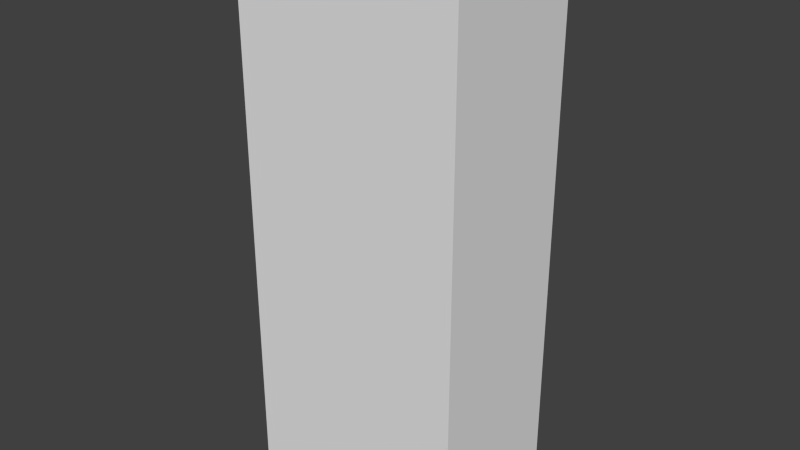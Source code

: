# Source: placard_en_fer.blend  (saved by Blender 2.64.0; exported with 4.5.12 LTS)
import bpy
from mathutils import Matrix  # noqa: F401  (used for matrix-valued properties, if any)

bpy.ops.wm.read_factory_settings(use_empty=True)
scene = bpy.context.scene
scene.name = 'Scene'

# ---- collections
col_collection_1 = bpy.data.collections.new('Collection 1'); scene.collection.children.link(col_collection_1)

# ---- materials (node trees are filled in below, after node groups)
mat_skin = bpy.data.materials.new('skin')
mat_skin.alpha_threshold = 0.0
mat_skin.use_transparent_shadow = False
mat_skin.specular_color = (0.0, 0.0, 0.0)
mat_skin.roughness = 0.5
mat_skin.specular_intensity = 1.0
mat_skin.line_color = (0.0, 0.0, 0.0, 1.0)

# ---- material node trees

# ---- world
world_world = bpy.data.worlds.new('World'); scene.world = world_world
world_world.color = (0.05088, 0.05088, 0.05088)
world_world.use_sun_shadow = False
world_world.sun_shadow_jitter_overblur = 0.0
world_world.cycles.sampling_method = 'MANUAL'
world_world.cycles.sample_map_resolution = 256

# ---- meshes
me_group = bpy.data.meshes.new('Group')
me_group.from_pydata([(-12.21, -0.2378, -7.86), (-12.21, -0.2378, 7.666), (-12.21, 58.62, 7.666), (-12.21, 58.62, -7.86), (12.12, -0.2378, -7.86), (12.12, -0.2378, 7.666), (12.12, 58.62, -7.86), (12.12, 58.62, 7.666)], [], [(0, 1, 2), (0, 2, 3), (0, 4, 5), (0, 5, 1), (3, 6, 4), (4, 0, 3), (2, 7, 6), (2, 6, 3), (1, 5, 7), (1, 7, 2), (6, 7, 5), (6, 5, 4)])
_uv = me_group.uv_layers.new(name='UVMap')
_uv.uv.foreach_set('vector', [0.03516, 0.0625, 0.3359, 0.0625, 0.3359, 0.918, 0.03516, 0.0625, 0.3359, 0.918, 0.03516, 0.918, 0.5625, 0.1445, 0.5625, 0.4023, 0.3945, 0.4023, 0.5625, 0.1445, 0.3945, 0.4023, 0.3945, 0.1445, 0.9688, 0.9219, 0.6914, 0.9219, 0.6914, 0.05859, 0.6914, 0.05859, 0.9688, 0.05859, 0.9688, 0.9219, 0.5586, 0.6133, 0.5586, 0.8711, 0.3906, 0.8711, 0.5586, 0.6133, 0.3906, 0.8711, 0.3906, 0.6133, 0.9688, 0.9141, 0.6953, 0.9141, 0.6953, 0.05469, 0.9688, 0.9141, 0.6953, 0.05469, 0.9688, 0.05469, 0.6133, 0.918, 0.3477, 0.918, 0.3477, 0.0625, 0.6133, 0.918, 0.3477, 0.0625, 0.6133, 0.0625])
me_group.materials.append(mat_skin)
me_group.use_remesh_preserve_volume = False
me_group.use_remesh_preserve_attributes = False
me_group.use_mirror_vertex_groups = False
me_group.update()

# ---- objects
ob_group = bpy.data.objects.new('Group', me_group)

# ---- transforms, parenting, visibility, modifiers, constraints
ob_group.location = (0.0, 0.0, 0.0)
ob_group.rotation_euler = (1.571, -0.0, 0.0)
ob_group.lineart.crease_threshold = 0.0

# ---- collection membership
col_collection_1.objects.link(ob_group)

# ---- scene / render settings (as saved in the file)
scene.frame_start = 1; scene.frame_end = 250; scene.frame_set(1)
scene.render.engine = 'BLENDER_EEVEE_NEXT'
scene.render.image_settings.color_mode = 'RGB'
scene.render.image_settings.compression = 90
scene.render.resolution_percentage = 50
scene.render.dither_intensity = 0.0
scene.render.bake_margin = 2
scene.render.bake_bias = 0.0
scene.cycles.use_denoising = False
scene.cycles.samples = 10
scene.cycles.sampling_pattern = 'TABULATED_SOBOL'
scene.cycles.light_sampling_threshold = 0.0
scene.cycles.use_adaptive_sampling = False
scene.cycles.use_light_tree = False
scene.cycles.blur_glossy = 0.0
scene.cycles.volume_bounces = 1
scene.cycles.pixel_filter_type = 'GAUSSIAN'
scene.cycles.sample_clamp_indirect = 0.0
scene.view_settings.view_transform = 'Standard'
bpy.context.view_layer.update()

# ---- added for rendering (the .blend has no active camera and no usable light): camera, sun
cam_auto = bpy.data.cameras.new('AutoCamera')
cam_auto.lens = 50.0
cam_auto.sensor_width = 36.0
cam_auto.clip_end = 1064.5
ob_auto_camera = bpy.data.objects.new('AutoCamera', cam_auto)
scene.collection.objects.link(ob_auto_camera)
ob_auto_camera.location = (60.612, -72.6901, 77.7176)
ob_auto_camera.rotation_euler = (1.09748, -7.21219e-08, 0.694738)
scene.camera = ob_auto_camera
light_auto_sun = bpy.data.lights.new('AutoSun', 'SUN')
light_auto_sun.energy = 3.0
light_auto_sun.angle = 0.0523599
ob_auto_sun = bpy.data.objects.new('AutoSun', light_auto_sun)
scene.collection.objects.link(ob_auto_sun)
ob_auto_sun.rotation_euler = (0.872665, 0.174533, 0.523599)
bpy.context.view_layer.update()
